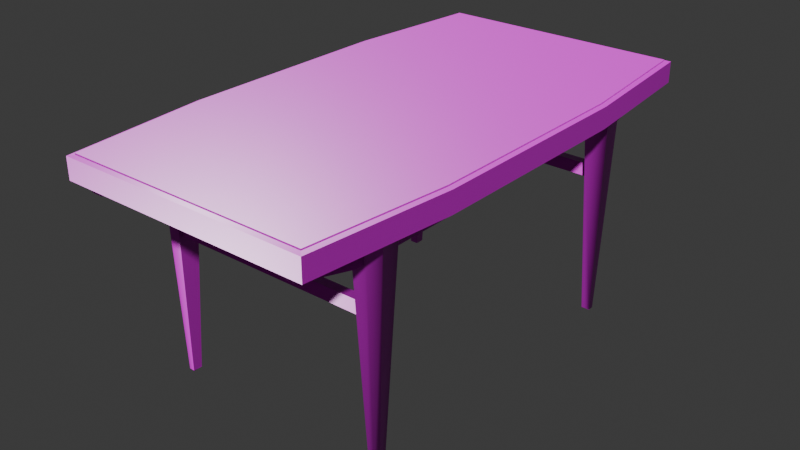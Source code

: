# Source: Restroom_Table_Type_001.blend  (saved by Blender 5.0.118; exported with 4.5.12 LTS)
import bpy
from mathutils import Matrix  # noqa: F401  (used for matrix-valued properties, if any)

bpy.ops.wm.read_factory_settings(use_empty=True)
scene = bpy.context.scene
scene.name = 'Scene'

# ---- collections
col_sm_restroom_table_type_001 = bpy.data.collections.new('SM_Restroom_Table_Type_001'); scene.collection.children.link(col_sm_restroom_table_type_001)

# ---- images (referenced by path relative to the original .blend; pixels are not part of the script)
import os
ASSET_DIR = os.environ.get("B2B_ASSET_DIR", "")  # directory of the original .blend (textures are referenced by path, not embedded)
HERE = os.path.dirname(os.path.abspath(__file__))  # packed textures are extracted next to this script under _unpacked/

def load_image(name, relpath, width, height, colorspace="sRGB"):
    """Load a texture the original file referenced (path relative to the .blend, or extracted next to this script)."""
    p = next((c for c in (os.path.join(HERE, relpath), os.path.join(ASSET_DIR, relpath)) if relpath and os.path.exists(c)), "")
    if p:
        img = bpy.data.images.load(p, check_existing=True)
        img.name = name
    else:  # same state as the original file: an image datablock whose file is absent (Cycles renders it pink)
        img = bpy.data.images.new(name, width, height)
        img.source = "FILE"
        img.filepath = "//" + (relpath or name)
    img.colorspace_settings.name = colorspace
    return img
img_base_color_png = load_image('Base Color.png', 'Base Color.png', 1024, 1024, 'sRGB')
img_normal_png = load_image('Normal.png', 'Normal.png', 1024, 1024, 'Non-Color')
img_roughness_png = load_image('Roughness.png', 'Roughness.png', 1024, 1024, 'Non-Color')
img_ambient_occlusion_png = load_image('Ambient Occlusion.png', 'Ambient Occlusion.png', 1024, 1024, 'Non-Color')

# ---- materials (node trees are filled in below, after node groups)
mat_material = bpy.data.materials.new('Material')

# ---- node groups
ng_smooth_by_angle = bpy.data.node_groups.new('Smooth by Angle', 'GeometryNodeTree')
_s = ng_smooth_by_angle.interface.new_socket(name='Mesh', in_out='OUTPUT', socket_type='NodeSocketGeometry')
_s = ng_smooth_by_angle.interface.new_socket(name='Mesh', in_out='INPUT', socket_type='NodeSocketGeometry')
_s = ng_smooth_by_angle.interface.new_socket(name='Angle', in_out='INPUT', socket_type='NodeSocketFloat')
_s.subtype = 'ANGLE'
_s.default_value = 0.5236
_s.min_value = 0.0
_s.max_value = 3.142
_s.description = 'Maximum face angle for smooth edges'
_s = ng_smooth_by_angle.interface.new_socket(name='Ignore Sharpness', in_out='INPUT', socket_type='NodeSocketBool')
_s.force_non_field = True
ng_smooth_by_angle.is_modifier = True
_N = ng_smooth_by_angle.nodes; _L = ng_smooth_by_angle.links
n0 = _N.new('GeometryNodeSetShadeSmooth'); n0.name = 'Set Shade Smooth'; n0.location = (120, -80)
n0.domain = 'EDGE'
n1 = _N.new('GeometryNodeSetShadeSmooth'); n1.name = 'Set Shade Smooth.001'; n1.location = (300, -80)
n2 = _N.new('NodeGroupOutput'); n2.name = 'Group Output'; n2.location = (480, -80)
n3 = _N.new('GeometryNodeInputMeshEdgeAngle'); n3.name = 'Edge Angle'; n3.location = (-440, -240)
n4 = _N.new('NodeGroupInput'); n4.name = 'Group Input'; n4.location = (-80, -80)
n5 = _N.new('GeometryNodeInputEdgeSmooth'); n5.name = 'Is Edge Smooth'; n5.location = (-260, -120)
n6 = _N.new('GeometryNodeInputShadeSmooth'); n6.name = 'Is Shade Smooth'; n6.location = (-440, -397)
n7 = _N.new('FunctionNodeCompare'); n7.name = 'Compare'; n7.location = (-260, -260)
n7.operation = 'LESS_EQUAL'
n7.inputs[6].default_value = (0.0, 0.0, 0.0, 0.0)
n7.inputs[7].default_value = (0.0, 0.0, 0.0, 0.0)
n8 = _N.new('FunctionNodeBooleanMath'); n8.name = 'Boolean Math.001'; n8.location = (-80, -260)
n9 = _N.new('NodeGroupInput'); n9.name = 'Group Input.001'; n9.location = (-440, -329)
n10 = _N.new('NodeGroupInput'); n10.name = 'Group Input.002'; n10.location = (-259, -189)
n11 = _N.new('FunctionNodeBooleanMath'); n11.name = 'Boolean Math'; n11.location = (-80, -149)
n11.operation = 'OR'
n12 = _N.new('FunctionNodeBooleanMath'); n12.name = 'Boolean Math.002'; n12.location = (-260, -380)
n12.operation = 'OR'
n13 = _N.new('NodeGroupInput'); n13.name = 'Group Input.003'; n13.location = (-440, -460)
_L.new(n3.outputs[0], n7.inputs[0])
_L.new(n1.outputs[0], n2.inputs[0])
_L.new(n9.outputs[1], n7.inputs[1])
_L.new(n7.outputs[0], n8.inputs[0])
_L.new(n4.outputs[0], n0.inputs[0])
_L.new(n0.outputs[0], n1.inputs[0])
_L.new(n8.outputs[0], n0.inputs[2])
_L.new(n10.outputs[2], n11.inputs[1])
_L.new(n5.outputs[0], n11.inputs[0])
_L.new(n11.outputs[0], n0.inputs[1])
_L.new(n13.outputs[2], n12.inputs[1])
_L.new(n6.outputs[0], n12.inputs[0])
_L.new(n12.outputs[0], n8.inputs[1])
n2.is_active_output = True

# ---- material node trees
mat_material.use_nodes = True; mat_material.node_tree.nodes.clear()
_N = mat_material.node_tree.nodes; _L = mat_material.node_tree.links
n0 = _N.new('ShaderNodeBsdfPrincipled'); n0.name = 'Principled BSDF'; n0.location = (-200, 100)
n1 = _N.new('ShaderNodeOutputMaterial'); n1.name = 'Material Output'; n1.location = (200, 100)
n2 = _N.new('ShaderNodeTexImage'); n2.name = 'Image Texture'; n2.location = (-782, 534)
n2.image = img_base_color_png
n3 = _N.new('ShaderNodeTexImage'); n3.name = 'Image Texture.001'; n3.location = (-787, -313)
n3.image = img_normal_png
n4 = _N.new('ShaderNodeTexImage'); n4.name = 'Image Texture.002'; n4.location = (-785, -34)
n4.image = img_roughness_png
n5 = _N.new('ShaderNodeTexImage'); n5.name = 'Image Texture.003'; n5.location = (-787, 253)
n5.image = img_ambient_occlusion_png
n6 = _N.new('ShaderNodeNormalMap'); n6.name = 'Normal Map'; n6.location = (-496, -191)
n7 = _N.new('ShaderNodeMix'); n7.name = 'Mix'; n7.location = (-459, 408)
n7.data_type = 'RGBA'
n7.blend_type = 'MULTIPLY'
n7.inputs[0].default_value = 1.0
_L.new(n0.outputs[0], n1.inputs[0])
_L.new(n4.outputs[0], n0.inputs[2])
_L.new(n6.outputs[0], n0.inputs[5])
_L.new(n3.outputs[0], n6.inputs[1])
_L.new(n2.outputs[0], n7.inputs[6])
_L.new(n5.outputs[0], n7.inputs[7])
_L.new(n7.outputs[2], n0.inputs[0])
n1.is_active_output = True

# ---- world
world_world = bpy.data.worlds.new('World'); scene.world = world_world
world_world.use_nodes = True; world_world.node_tree.nodes.clear()
_N = world_world.node_tree.nodes; _L = world_world.node_tree.links
n0 = _N.new('ShaderNodeOutputWorld'); n0.name = 'World Output'; n0.location = (200, 100)
n1 = _N.new('ShaderNodeBackground'); n1.name = 'Background'; n1.location = (-200, 100)
n1.inputs[0].default_value = (0.05088, 0.05088, 0.05088, 1.0)
_L.new(n1.outputs[0], n0.inputs[0])
n0.is_active_output = True
world_world.color = (0.05088, 0.05088, 0.05088)
world_world.sun_shadow_jitter_overblur = 0.0

# ---- meshes
me_cube_003 = bpy.data.meshes.new('Cube.003')
me_cube_003.from_pydata([(-40.5, -80.5, 69.2), (-40.5, -80.5, 75.93), (-35.51, -77.73, 69.2), (-35.51, -77.73, 66.39), (-31.83, -77.73, 66.39), (-31.83, -77.73, 69.2), (-32.35, -53.49, 49.47), (-32.35, -50.55, 49.47), (-32.35, -53.49, 45.33), (-32.35, -50.55, 45.33), (-35.51, -58.38, 69.2), (-31.83, -58.38, 61.52), (-31.83, -58.38, 69.2), (-35.51, -58.38, 61.52), (-39.13, -47.16, 69.2), (-31.26, -55.78, 69.2), (-31.26, -47.16, 69.2), (-39.13, -52.87, 69.2), (-36.22, -55.78, 69.2), (-36.35, -50.51, 0.0), (-36.69, -50.16, 0.3304), (-36.59, -50.27, 0.09677), (-34.31, -52.81, 0.0), (-33.97, -53.15, 0.3304), (-34.07, -53.04, 0.09677), (-34.31, -50.51, 0.0), (-33.97, -50.16, 0.3304), (-34.07, -50.27, 0.09677), (-35.55, -52.81, 0.0), (-35.69, -53.15, 0.3304), (-35.64, -53.04, 0.09677), (-36.35, -52.0, 0.0), (-36.69, -52.14, 0.3304), (-36.59, -52.1, 0.09677), (-31.26, -48.46, 69.2), (-31.26, -48.46, 66.53), (-31.26, -54.58, 69.2), (-31.26, -54.58, 66.53), (-39.0, -78.93, 76.15), (-44.87, -34.55, 69.2), (-44.87, -34.55, 75.93), (-43.37, -34.55, 76.15), (-39.0, -78.93, 76.63), (-43.37, -34.55, 76.63), (40.5, -80.5, 69.2), (40.5, -80.5, 75.93), (35.51, -77.73, 69.2), (35.51, -77.73, 66.39), (31.83, -77.73, 66.39), (31.83, -77.73, 69.2), (32.35, -53.49, 49.47), (32.35, -50.55, 49.47), (32.35, -53.49, 45.33), (32.35, -50.55, 45.33), (35.51, -58.38, 69.2), (31.83, -58.38, 61.52), (31.83, -58.38, 69.2), (35.51, -58.38, 61.52), (39.13, -47.16, 69.2), (31.26, -55.78, 69.2), (31.26, -47.16, 69.2), (39.13, -52.87, 69.2), (36.22, -55.78, 69.2), (36.35, -50.51, 0.0), (36.69, -50.16, 0.3304), (36.59, -50.27, 0.09677), (34.31, -52.81, 0.0), (33.97, -53.15, 0.3304), (34.07, -53.04, 0.09677), (34.31, -50.51, 0.0), (33.97, -50.16, 0.3304), (34.07, -50.27, 0.09677), (35.55, -52.81, 0.0), (35.69, -53.15, 0.3304), (35.64, -53.04, 0.09677), (36.35, -52.0, 0.0), (36.69, -52.14, 0.3304), (36.59, -52.1, 0.09677), (31.26, -48.46, 69.2), (31.26, -48.46, 66.53), (31.26, -54.58, 69.2), (31.26, -54.58, 66.53), (39.0, -78.93, 76.15), (44.87, -34.55, 69.2), (44.87, -34.55, 75.93), (43.37, -34.55, 76.15), (39.0, -78.93, 76.63), (43.37, -34.55, 76.63), (-40.5, 80.5, 69.2), (-40.5, 80.5, 75.93), (-35.51, 77.73, 69.2), (-35.51, 77.73, 66.39), (-31.83, 77.73, 66.39), (-31.83, 77.73, 69.2), (-32.35, 53.49, 49.47), (-32.35, 50.55, 49.47), (-32.35, 53.49, 45.33), (-32.35, 50.55, 45.33), (-35.51, 58.38, 69.2), (-31.83, 58.38, 61.52), (-31.83, 58.38, 69.2), (-35.51, 58.38, 61.52), (-39.13, 47.16, 69.2), (-31.26, 55.78, 69.2), (-31.26, 47.16, 69.2), (-39.13, 52.87, 69.2), (-36.22, 55.78, 69.2), (-36.35, 50.51, 0.0), (-36.69, 50.16, 0.3304), (-36.59, 50.27, 0.09677), (-34.31, 52.81, 0.0), (-33.97, 53.15, 0.3304), (-34.07, 53.04, 0.09677), (-34.31, 50.51, 0.0), (-33.97, 50.16, 0.3304), (-34.07, 50.27, 0.09677), (-35.55, 52.81, 0.0), (-35.69, 53.15, 0.3304), (-35.64, 53.04, 0.09677), (-36.35, 52.0, 0.0), (-36.69, 52.14, 0.3304), (-36.59, 52.1, 0.09677), (-31.26, 48.46, 69.2), (-31.26, 48.46, 66.53), (-31.26, 54.58, 69.2), (-31.26, 54.58, 66.53), (-39.0, 78.93, 76.15), (-44.87, 34.55, 69.2), (-44.87, 34.55, 75.93), (-43.37, 34.55, 76.15), (-39.0, 78.93, 76.63), (-43.37, 34.55, 76.63), (40.5, 80.5, 69.2), (40.5, 80.5, 75.93), (35.51, 77.73, 69.2), (35.51, 77.73, 66.39), (31.83, 77.73, 66.39), (31.83, 77.73, 69.2), (32.35, 53.49, 49.47), (32.35, 50.55, 49.47), (32.35, 53.49, 45.33), (32.35, 50.55, 45.33), (35.51, 58.38, 69.2), (31.83, 58.38, 61.52), (31.83, 58.38, 69.2), (35.51, 58.38, 61.52), (39.13, 47.16, 69.2), (31.26, 55.78, 69.2), (31.26, 47.16, 69.2), (39.13, 52.87, 69.2), (36.22, 55.78, 69.2), (36.35, 50.51, 0.0), (36.69, 50.16, 0.3304), (36.59, 50.27, 0.09677), (34.31, 52.81, 0.0), (33.97, 53.15, 0.3304), (34.07, 53.04, 0.09677), (34.31, 50.51, 0.0), (33.97, 50.16, 0.3304), (34.07, 50.27, 0.09677), (35.55, 52.81, 0.0), (35.69, 53.15, 0.3304), (35.64, 53.04, 0.09677), (36.35, 52.0, 0.0), (36.69, 52.14, 0.3304), (36.59, 52.1, 0.09677), (31.26, 48.46, 69.2), (31.26, 48.46, 66.53), (31.26, 54.58, 69.2), (31.26, 54.58, 66.53), (39.0, 78.93, 76.15), (44.87, 34.55, 69.2), (44.87, 34.55, 75.93), (43.37, 34.55, 76.15), (39.0, 78.93, 76.63), (43.37, 34.55, 76.63)], [], [(13, 11, 4, 3), (4, 5, 2, 3), (45, 82, 38, 1), (11, 12, 5, 4), (0, 44, 45, 1), (51, 53, 9, 7), (53, 52, 8, 9), (52, 50, 6, 8), (37, 81, 80, 36), (11, 99, 100, 12), (43, 131, 129, 41), (13, 101, 99, 11), (101, 13, 10, 98), (3, 2, 10, 13), (79, 81, 37, 35), (25, 19, 21, 27), (27, 21, 20, 26), (22, 25, 27, 24), (24, 27, 26, 23), (31, 28, 30, 33), (33, 30, 29, 32), (32, 20, 21, 33), (33, 21, 19, 31), (23, 29, 30, 24), (24, 30, 28, 22), (32, 17, 14, 20), (20, 14, 16, 26), (19, 25, 31), (26, 16, 15, 23), (23, 15, 18, 29), (29, 18, 17, 32), (79, 35, 34, 78), (31, 25, 28), (28, 25, 22), (36, 80, 78, 34), (138, 94, 95, 139), (40, 1, 38, 41), (42, 86, 87, 43), (170, 126, 130, 174), (0, 1, 40, 39), (127, 39, 40, 128), (82, 86, 42, 38), (41, 38, 42, 43), (41, 129, 128, 40), (171, 127, 88, 132), (57, 47, 48, 55), (48, 47, 46, 49), (55, 48, 49, 56), (56, 144, 143, 55), (85, 173, 175, 87), (55, 143, 145, 57), (145, 142, 54, 57), (47, 57, 54, 46), (69, 71, 65, 63), (71, 70, 64, 65), (66, 68, 71, 69), (68, 67, 70, 71), (75, 77, 74, 72), (77, 76, 73, 74), (76, 77, 65, 64), (77, 75, 63, 65), (67, 68, 74, 73), (68, 66, 72, 74), (76, 64, 58, 61), (64, 70, 60, 58), (63, 75, 69), (70, 67, 59, 60), (67, 73, 62, 59), (73, 76, 61, 62), (75, 72, 69), (72, 66, 69), (84, 85, 82, 45), (44, 83, 84, 45), (171, 172, 84, 83), (83, 44, 0, 39), (85, 87, 86, 82), (84, 172, 173, 85), (101, 91, 92, 99), (92, 91, 90, 93), (133, 89, 126, 170), (99, 92, 93, 100), (89, 133, 132, 88), (139, 95, 97, 141), (141, 97, 96, 140), (140, 96, 94, 138), (124, 168, 169, 125), (91, 101, 98, 90), (167, 123, 125, 169), (113, 115, 109, 107), (115, 114, 108, 109), (110, 112, 115, 113), (112, 111, 114, 115), (119, 121, 118, 116), (121, 120, 117, 118), (120, 121, 109, 108), (121, 119, 107, 109), (111, 112, 118, 117), (112, 110, 116, 118), (120, 108, 102, 105), (108, 114, 104, 102), (107, 119, 113), (114, 111, 103, 104), (111, 117, 106, 103), (117, 120, 105, 106), (167, 166, 122, 123), (119, 116, 113), (116, 110, 113), (122, 166, 168, 124), (131, 175, 174, 130), (128, 129, 126, 89), (127, 171, 83, 39), (88, 127, 128, 89), (87, 175, 131, 43), (129, 131, 130, 126), (145, 143, 136, 135), (136, 137, 134, 135), (143, 144, 137, 136), (135, 134, 142, 145), (157, 151, 153, 159), (159, 153, 152, 158), (154, 157, 159, 156), (156, 159, 158, 155), (163, 160, 162, 165), (165, 162, 161, 164), (164, 152, 153, 165), (165, 153, 151, 163), (155, 161, 162, 156), (156, 162, 160, 154), (164, 149, 146, 152), (152, 146, 148, 158), (151, 157, 163), (158, 148, 147, 155), (155, 147, 150, 161), (161, 150, 149, 164), (163, 157, 160), (160, 157, 154), (50, 51, 7, 6), (172, 133, 170, 173), (132, 133, 172, 171), (173, 170, 174, 175)])
me_cube_003.polygons.foreach_set('use_smooth', [True] * 140)
_k = set([(0, 1), (0, 39), (0, 44), (1, 40), (1, 45), (2, 3), (2, 5), (3, 4), (3, 13), (4, 5), (4, 11), (6, 7), (6, 8), (6, 50), (7, 9), (7, 51), (8, 9), (8, 52), (9, 53), (11, 99), (13, 101), (14, 16), (14, 17), (15, 16), (15, 18), (15, 23), (16, 26), (17, 18), (17, 32), (22, 24), (23, 24), (25, 27), (25, 31), (26, 27), (31, 33), (32, 33), (34, 35), (34, 36), (34, 78), (35, 37), (35, 79), (36, 37), (36, 80), (37, 81), (38, 41), (38, 42), (38, 82), (39, 127), (40, 128), (41, 129), (42, 43), (42, 86), (43, 131), (44, 45), (44, 83), (45, 84), (46, 47), (46, 49), (47, 48), (47, 57), (48, 49), (48, 55), (50, 51), (50, 52), (51, 53), (52, 53), (55, 143), (57, 145), (58, 60), (58, 61), (59, 60), (59, 62), (59, 67), (60, 70), (61, 62), (61, 76), (66, 68), (67, 68), (69, 71), (69, 75), (70, 71), (75, 77), (76, 77), (78, 79), (78, 80), (79, 81), (80, 81), (82, 85), (82, 86), (83, 171), (84, 172), (85, 173), (86, 87), (87, 175), (88, 89), (88, 127), (88, 132), (89, 128), (89, 133), (90, 91), (90, 93), (91, 92), (91, 101), (92, 93), (92, 99), (94, 95), (94, 96), (94, 138), (95, 97), (95, 139), (96, 97), (96, 140), (97, 141), (102, 104), (102, 105), (103, 104), (103, 106), (103, 111), (104, 114), (105, 106), (105, 120), (110, 112), (111, 112), (113, 115), (113, 119), (114, 115), (119, 121), (120, 121), (122, 123), (122, 124), (122, 166), (123, 125), (123, 167), (124, 125), (124, 168), (125, 169), (126, 129), (126, 130), (126, 170), (130, 131), (130, 174), (132, 133), (132, 171), (133, 172), (134, 135), (134, 137), (135, 136), (135, 145), (136, 137), (136, 143), (138, 139), (138, 140), (139, 141), (140, 141), (146, 148), (146, 149), (147, 148), (147, 150), (147, 155), (148, 158), (149, 150), (149, 164), (152, 158), (152, 164), (154, 156), (155, 156), (155, 158), (155, 161), (157, 159), (157, 163), (158, 159), (161, 164), (163, 165), (164, 165), (166, 167), (166, 168), (167, 169), (168, 169), (170, 173), (170, 174), (174, 175)])
me_cube_003.attributes.new('sharp_edge', 'BOOLEAN', 'EDGE').data.foreach_set('value', [ (min(e.vertices), max(e.vertices)) in _k for e in me_cube_003.edges])
_uv = me_cube_003.uv_layers.new(name='UVMap')
_uv.uv.foreach_set('vector', [0.8673, 0.0963, 0.8525, 0.0963, 0.8525, 0.01626, 0.8673, 0.01626, 0.8525, 0.01626, 0.8525, 0.004983, 0.8673, 0.004983, 0.8673, 0.01626, 0.4318, 0.0003443, 0.4256, 0.006983, 0.09992, 0.008703, 0.09363, 0.002131, 0.9661, 0.7466, 0.997, 0.7466, 0.997, 0.8242, 0.9857, 0.8242, 0.0003443, 0.3343, 0.0003444, 0.0003443, 0.02808, 0.0003443, 0.02808, 0.3343, 0.3304, 0.6818, 0.3499, 0.6818, 0.3499, 0.9868, 0.3304, 0.9868, 0.3499, 0.6818, 0.3638, 0.6818, 0.3638, 0.9868, 0.3499, 0.9868, 0.3638, 0.6818, 0.3833, 0.6818, 0.3833, 0.9868, 0.3638, 0.9868, 0.1879, 0.9876, 0.1879, 0.6818, 0.201, 0.6818, 0.201, 0.9876, 0.9661, 0.7466, 0.9661, 0.2782, 0.997, 0.2782, 0.997, 0.7466, 0.08631, 0.194, 0.08634, 0.4793, 0.08436, 0.4794, 0.0843, 0.1939, 0.8673, 0.0963, 0.8673, 0.5647, 0.8525, 0.5647, 0.8525, 0.0963, 0.9313, 0.0826, 0.9313, 0.551, 0.9004, 0.551, 0.9004, 0.0826, 0.9117, 0.6286, 0.9004, 0.6286, 0.9004, 0.551, 0.9313, 0.551, 0.158, 0.6818, 0.1879, 0.6818, 0.1879, 0.9876, 0.158, 0.9876, 0.4723, 0.8195, 0.4225, 0.8171, 0.4165, 0.8101, 0.4794, 0.8128, 0.4794, 0.8128, 0.4165, 0.8101, 0.4104, 0.8023, 0.4861, 0.8065, 0.472, 0.8762, 0.4723, 0.8195, 0.4794, 0.8128, 0.4786, 0.8825, 0.4786, 0.8825, 0.4794, 0.8128, 0.4861, 0.8065, 0.4861, 0.8889, 0.4184, 0.8558, 0.4397, 0.8782, 0.4368, 0.8856, 0.4111, 0.8583, 0.4111, 0.8583, 0.4368, 0.8856, 0.434, 0.8939, 0.4025, 0.8612, 0.4025, 0.8612, 0.4104, 0.8023, 0.4165, 0.8101, 0.4111, 0.8583, 0.4111, 0.8583, 0.4165, 0.8101, 0.4225, 0.8171, 0.4184, 0.8558, 0.4861, 0.8889, 0.434, 0.8939, 0.4368, 0.8856, 0.4786, 0.8825, 0.4786, 0.8825, 0.4368, 0.8856, 0.4397, 0.8782, 0.472, 0.8762, 0.8463, 0.9803, 0.8916, 0.6769, 0.8664, 0.6735, 0.8376, 0.9791, 0.8376, 0.9791, 0.8664, 0.6735, 0.8315, 0.6714, 0.8255, 0.9784, 0.4225, 0.8171, 0.4723, 0.8195, 0.4184, 0.8558, 0.8255, 0.9784, 0.8315, 0.6714, 0.7931, 0.6723, 0.8122, 0.9787, 0.8122, 0.9787, 0.7931, 0.6723, 0.7711, 0.6746, 0.8046, 0.9795, 0.8046, 0.9795, 0.7711, 0.6746, 0.753, 0.6769, 0.7983, 0.9803, 0.158, 0.6818, 0.158, 0.9876, 0.1449, 0.9876, 0.1449, 0.6818, 0.4184, 0.8558, 0.4723, 0.8195, 0.4397, 0.8782, 0.4397, 0.8782, 0.4723, 0.8195, 0.472, 0.8762, 0.201, 0.9876, 0.201, 0.6818, 0.231, 0.6818, 0.231, 0.9876, 0.08431, 0.6818, 0.08431, 0.9982, 0.06992, 0.9982, 0.06992, 0.6818, 0.0781, 0.194, 0.09152, 0.004262, 0.09791, 0.01057, 0.0843, 0.1939, 0.09993, 0.01072, 0.4256, 0.009001, 0.4407, 0.1929, 0.08631, 0.194, 0.4271, 0.6635, 0.1014, 0.6652, 0.1014, 0.6632, 0.4271, 0.6615, 0.0003443, 0.3343, 0.02808, 0.3343, 0.02808, 0.5245, 0.0003443, 0.5245, 0.0003443, 0.8094, 0.0003443, 0.5245, 0.02808, 0.5245, 0.02808, 0.8094, 0.4256, 0.006983, 0.4256, 0.009001, 0.09993, 0.01072, 0.09992, 0.008703, 0.0843, 0.1939, 0.09791, 0.01057, 0.09993, 0.01072, 0.08631, 0.194, 0.0843, 0.1939, 0.08436, 0.4794, 0.0781, 0.4793, 0.0781, 0.194, 0.4619, 0.4746, 0.8318, 0.4746, 0.8138, 0.664, 0.4799, 0.664, 0.8519, 0.5647, 0.8519, 0.6447, 0.8371, 0.6447, 0.8371, 0.5647, 0.8371, 0.6447, 0.8519, 0.6447, 0.8519, 0.656, 0.8371, 0.656, 0.9637, 0.551, 0.9442, 0.6286, 0.9329, 0.6286, 0.9329, 0.551, 0.9329, 0.551, 0.9329, 0.0826, 0.9637, 0.0826, 0.9637, 0.551, 0.4427, 0.1928, 0.4427, 0.4783, 0.4407, 0.4782, 0.4407, 0.1929, 0.8371, 0.5647, 0.8371, 0.0963, 0.8519, 0.0963, 0.8519, 0.5647, 0.868, 0.0826, 0.8988, 0.0826, 0.8988, 0.551, 0.868, 0.551, 0.8875, 0.6286, 0.868, 0.551, 0.8988, 0.551, 0.8988, 0.6286, 0.5603, 0.9728, 0.5675, 0.9795, 0.5045, 0.9822, 0.5105, 0.9752, 0.5675, 0.9795, 0.5741, 0.9858, 0.4984, 0.99, 0.5045, 0.9822, 0.56, 0.9161, 0.5666, 0.9098, 0.5675, 0.9795, 0.5603, 0.9728, 0.5666, 0.9098, 0.5741, 0.9034, 0.5741, 0.9858, 0.5675, 0.9795, 0.5065, 0.9365, 0.4991, 0.934, 0.5248, 0.9067, 0.5277, 0.9141, 0.4991, 0.934, 0.4905, 0.9311, 0.5221, 0.8984, 0.5248, 0.9067, 0.4905, 0.9311, 0.4991, 0.934, 0.5045, 0.9822, 0.4984, 0.99, 0.4991, 0.934, 0.5065, 0.9365, 0.5105, 0.9752, 0.5045, 0.9822, 0.5741, 0.9034, 0.5666, 0.9098, 0.5248, 0.9067, 0.5221, 0.8984, 0.5666, 0.9098, 0.56, 0.9161, 0.5277, 0.9141, 0.5248, 0.9067, 0.9005, 0.6825, 0.9093, 0.6837, 0.8804, 0.9894, 0.8552, 0.9859, 0.9093, 0.6837, 0.9214, 0.6844, 0.9154, 0.9914, 0.8804, 0.9894, 0.5105, 0.9752, 0.5065, 0.9365, 0.5603, 0.9728, 0.9214, 0.6844, 0.9347, 0.6841, 0.9537, 0.9905, 0.9154, 0.9914, 0.9347, 0.6841, 0.9423, 0.6833, 0.9757, 0.9883, 0.9537, 0.9905, 0.9423, 0.6833, 0.9485, 0.6825, 0.9939, 0.9859, 0.9757, 0.9883, 0.5065, 0.9365, 0.5277, 0.9141, 0.5603, 0.9728, 0.5277, 0.9141, 0.56, 0.9161, 0.5603, 0.9728, 0.4489, 0.1929, 0.4427, 0.1928, 0.4276, 0.008836, 0.434, 0.002453, 0.06388, 0.0003443, 0.06388, 0.1906, 0.03615, 0.1906, 0.03615, 0.0003443, 0.06388, 0.4755, 0.03615, 0.4755, 0.03615, 0.1906, 0.06388, 0.1906, 0.4619, 0.1898, 0.4799, 0.0003443, 0.8138, 0.0003443, 0.8318, 0.1898, 0.4427, 0.1928, 0.4407, 0.1929, 0.4256, 0.009001, 0.4276, 0.008836, 0.4489, 0.1929, 0.4489, 0.4782, 0.4427, 0.4783, 0.4427, 0.1928, 0.8673, 0.5647, 0.8673, 0.6447, 0.8525, 0.6447, 0.8525, 0.5647, 0.8525, 0.6447, 0.8673, 0.6447, 0.8673, 0.656, 0.8525, 0.656, 0.4334, 0.6701, 0.09519, 0.6718, 0.1014, 0.6652, 0.4271, 0.6635, 0.9661, 0.2782, 0.9857, 0.2006, 0.997, 0.2006, 0.997, 0.2782, 0.03615, 0.9997, 0.03615, 0.6657, 0.06388, 0.6657, 0.06388, 0.9997, 0.1392, 0.6818, 0.1392, 0.9982, 0.1189, 0.9982, 0.1189, 0.6818, 0.1189, 0.6818, 0.1189, 0.9982, 0.1045, 0.9982, 0.1045, 0.6818, 0.1045, 0.6818, 0.1045, 0.9982, 0.08431, 0.9982, 0.08431, 0.6818, 0.2691, 0.9882, 0.2691, 0.6824, 0.2822, 0.6824, 0.2822, 0.9882, 0.9117, 0.004983, 0.9313, 0.0826, 0.9004, 0.0826, 0.9004, 0.004983, 0.3122, 0.6824, 0.3122, 0.9882, 0.2822, 0.9882, 0.2822, 0.6824, 0.4723, 0.9728, 0.4794, 0.9795, 0.4165, 0.9822, 0.4225, 0.9752, 0.4794, 0.9795, 0.4861, 0.9858, 0.4104, 0.99, 0.4165, 0.9822, 0.472, 0.9161, 0.4786, 0.9098, 0.4794, 0.9795, 0.4723, 0.9728, 0.4786, 0.9098, 0.4861, 0.9034, 0.4861, 0.9858, 0.4794, 0.9795, 0.4184, 0.9365, 0.4111, 0.934, 0.4368, 0.9067, 0.4397, 0.9141, 0.4111, 0.934, 0.4025, 0.9311, 0.434, 0.8984, 0.4368, 0.9067, 0.4025, 0.9311, 0.4111, 0.934, 0.4165, 0.9822, 0.4104, 0.99, 0.4111, 0.934, 0.4184, 0.9365, 0.4225, 0.9752, 0.4165, 0.9822, 0.4861, 0.9034, 0.4786, 0.9098, 0.4368, 0.9067, 0.434, 0.8984, 0.4786, 0.9098, 0.472, 0.9161, 0.4397, 0.9141, 0.4368, 0.9067, 0.5927, 0.982, 0.6014, 0.9807, 0.5725, 0.6751, 0.5473, 0.6786, 0.6014, 0.9807, 0.6135, 0.98, 0.6075, 0.673, 0.5725, 0.6751, 0.4225, 0.9752, 0.4184, 0.9365, 0.4723, 0.9728, 0.6135, 0.98, 0.6268, 0.9804, 0.6459, 0.6739, 0.6075, 0.673, 0.6268, 0.9804, 0.6344, 0.9811, 0.6678, 0.6762, 0.6459, 0.6739, 0.6344, 0.9811, 0.6407, 0.982, 0.686, 0.6786, 0.6678, 0.6762, 0.3122, 0.6824, 0.3252, 0.6824, 0.3252, 0.9882, 0.3122, 0.9882, 0.4184, 0.9365, 0.4397, 0.9141, 0.4723, 0.9728, 0.4397, 0.9141, 0.472, 0.9161, 0.4723, 0.9728, 0.2392, 0.9882, 0.2392, 0.6824, 0.2691, 0.6824, 0.2691, 0.9882, 0.08634, 0.4793, 0.4407, 0.4782, 0.4271, 0.6615, 0.1014, 0.6632, 0.0781, 0.4793, 0.08436, 0.4794, 0.09937, 0.6634, 0.093, 0.6697, 0.8318, 0.4746, 0.4619, 0.4746, 0.4619, 0.1898, 0.8318, 0.1898, 0.0003443, 0.9997, 0.0003443, 0.8094, 0.02808, 0.8094, 0.02808, 0.9997, 0.4407, 0.1929, 0.4407, 0.4782, 0.08634, 0.4793, 0.08631, 0.194, 0.08436, 0.4794, 0.08634, 0.4793, 0.1014, 0.6632, 0.09937, 0.6634, 0.8519, 0.0963, 0.8371, 0.0963, 0.8371, 0.01626, 0.8519, 0.01626, 0.8371, 0.01626, 0.8371, 0.004983, 0.8519, 0.004983, 0.8519, 0.01626, 0.9637, 0.0826, 0.9329, 0.0826, 0.9329, 0.004983, 0.9442, 0.004983, 0.8875, 0.004983, 0.8988, 0.004983, 0.8988, 0.0826, 0.868, 0.0826, 0.4724, 0.7119, 0.4225, 0.7094, 0.4165, 0.7025, 0.4795, 0.7051, 0.4795, 0.7051, 0.4165, 0.7025, 0.4105, 0.6946, 0.4861, 0.6988, 0.472, 0.7686, 0.4724, 0.7119, 0.4795, 0.7051, 0.4787, 0.7749, 0.4787, 0.7749, 0.4795, 0.7051, 0.4861, 0.6988, 0.4861, 0.7813, 0.4185, 0.7481, 0.4397, 0.7705, 0.4369, 0.778, 0.4111, 0.7506, 0.4111, 0.7506, 0.4369, 0.778, 0.4341, 0.7863, 0.4025, 0.7535, 0.4025, 0.7535, 0.4105, 0.6946, 0.4165, 0.7025, 0.4111, 0.7506, 0.4111, 0.7506, 0.4165, 0.7025, 0.4225, 0.7094, 0.4185, 0.7481, 0.4861, 0.7813, 0.4341, 0.7863, 0.4369, 0.778, 0.4787, 0.7749, 0.4787, 0.7749, 0.4369, 0.778, 0.4397, 0.7705, 0.472, 0.7686, 0.7424, 0.6814, 0.7877, 0.9848, 0.7625, 0.9883, 0.7337, 0.6826, 0.7337, 0.6826, 0.7625, 0.9883, 0.7276, 0.9903, 0.7216, 0.6833, 0.4225, 0.7094, 0.4724, 0.7119, 0.4185, 0.7481, 0.7216, 0.6833, 0.7276, 0.9903, 0.6892, 0.9894, 0.7083, 0.683, 0.7083, 0.683, 0.6892, 0.9894, 0.6672, 0.9872, 0.7007, 0.6822, 0.7007, 0.6822, 0.6672, 0.9872, 0.6491, 0.9848, 0.6944, 0.6814, 0.4185, 0.7481, 0.4724, 0.7119, 0.4397, 0.7705, 0.4397, 0.7705, 0.4724, 0.7119, 0.472, 0.7686, 0.3833, 0.6818, 0.3972, 0.6818, 0.3972, 0.9868, 0.3833, 0.9868, 0.4489, 0.4782, 0.4355, 0.6679, 0.4291, 0.6616, 0.4427, 0.4783, 0.06388, 0.6657, 0.03615, 0.6657, 0.03615, 0.4755, 0.06388, 0.4755, 0.4427, 0.4783, 0.4291, 0.6616, 0.4271, 0.6615, 0.4407, 0.4782])
me_cube_003.materials.append(mat_material)
me_cube_003.update()

# ---- objects
ob_cube = bpy.data.objects.new('Cube', me_cube_003)

# ---- transforms, parenting, visibility, modifiers, constraints
ob_cube.location = (0.0, 0.0, 0.0)
_m = ob_cube.modifiers.new('Smooth by Angle', 'NODES')
_m.node_group = ng_smooth_by_angle
_gi = [s.identifier for s in ng_smooth_by_angle.interface.items_tree if s.item_type == 'SOCKET' and s.in_out == 'INPUT']
_m[_gi[1]] = 3.142  # Angle
_m.use_pin_to_last = True
_m.show_group_selector = False

# ---- collection membership
col_sm_restroom_table_type_001.objects.link(ob_cube)

# ---- scene / render settings (as saved in the file)
scene.frame_start = 1; scene.frame_end = 250; scene.frame_set(0)
scene.render.engine = 'BLENDER_EEVEE_NEXT'
scene.render.bake_bias = 0.0
scene.render.bake_samples = 0
scene.cycles.sampling_pattern = 'TABULATED_SOBOL'
scene.eevee.use_volume_custom_range = False
scene.unit_settings.scale_length = 0.01
bpy.context.view_layer.update()

# ---- added for rendering (the .blend has no active camera and no usable light): camera, sun
cam_auto = bpy.data.cameras.new('AutoCamera')
cam_auto.lens = 50.0
cam_auto.sensor_width = 36.0
cam_auto.clip_end = 3241.33
ob_auto_camera = bpy.data.objects.new('AutoCamera', cam_auto)
scene.collection.objects.link(ob_auto_camera)
ob_auto_camera.location = (184.692, -221.63, 186.071)
ob_auto_camera.rotation_euler = (1.09748, -7.21219e-08, 0.694738)
scene.camera = ob_auto_camera
light_auto_sun = bpy.data.lights.new('AutoSun', 'SUN')
light_auto_sun.energy = 3.0
light_auto_sun.angle = 0.0523599
ob_auto_sun = bpy.data.objects.new('AutoSun', light_auto_sun)
scene.collection.objects.link(ob_auto_sun)
ob_auto_sun.rotation_euler = (0.872665, 0.174533, 0.523599)
bpy.context.view_layer.update()
